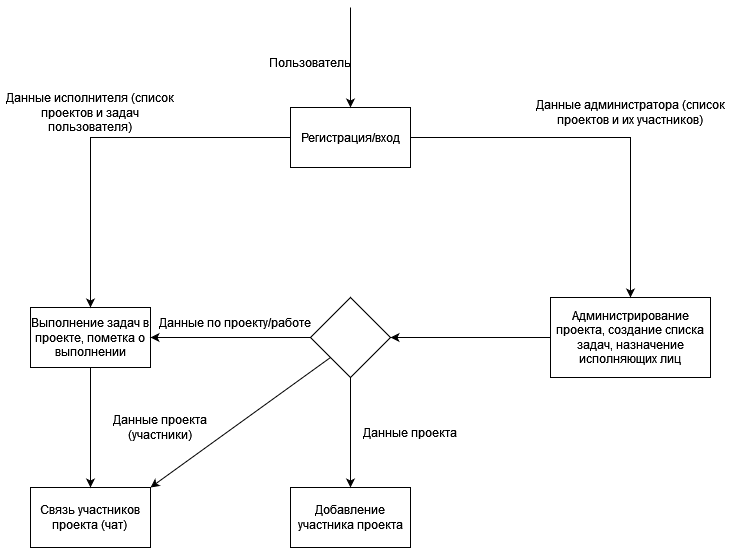

The diagram above was exported from draw.io. Its source (the exported page's mxGraphModel, read from the mxfile embedded in the PNG):
<mxGraphModel dx="1235" dy="666" grid="1" gridSize="10" guides="1" tooltips="1" connect="1" arrows="1" fold="1" page="1" pageScale="1" pageWidth="1100" pageHeight="850" math="0" shadow="0">
  <root>
    <mxCell id="0" />
    <mxCell id="1" parent="0" />
    <mxCell id="5pGZuoN3jQ9Bxqj1p_rM-3" value="Регистрация/вход" style="rounded=0;whiteSpace=wrap;html=1;" vertex="1" parent="1">
      <mxGeometry x="460" y="120" width="120" height="60" as="geometry" />
    </mxCell>
    <mxCell id="5pGZuoN3jQ9Bxqj1p_rM-4" value="Администрирование проекта, создание списка задач, назначение исполняющих лиц" style="rounded=0;whiteSpace=wrap;html=1;" vertex="1" parent="1">
      <mxGeometry x="720" y="310" width="160" height="80" as="geometry" />
    </mxCell>
    <mxCell id="5pGZuoN3jQ9Bxqj1p_rM-5" value="" style="endArrow=classic;html=1;rounded=0;exitX=1;exitY=0.5;exitDx=0;exitDy=0;" edge="1" parent="1" source="5pGZuoN3jQ9Bxqj1p_rM-3" target="5pGZuoN3jQ9Bxqj1p_rM-4">
      <mxGeometry width="50" height="50" relative="1" as="geometry">
        <mxPoint x="550" y="320" as="sourcePoint" />
        <mxPoint x="600" y="270" as="targetPoint" />
        <Array as="points">
          <mxPoint x="800" y="150" />
        </Array>
      </mxGeometry>
    </mxCell>
    <mxCell id="5pGZuoN3jQ9Bxqj1p_rM-7" value="" style="endArrow=classic;html=1;rounded=0;entryX=0.5;entryY=0;entryDx=0;entryDy=0;" edge="1" parent="1" target="5pGZuoN3jQ9Bxqj1p_rM-3">
      <mxGeometry width="50" height="50" relative="1" as="geometry">
        <mxPoint x="520" y="20" as="sourcePoint" />
        <mxPoint x="400" y="60" as="targetPoint" />
      </mxGeometry>
    </mxCell>
    <mxCell id="5pGZuoN3jQ9Bxqj1p_rM-8" value="&lt;div&gt;Выполнение задач в проекте, пометка о выполнении&lt;/div&gt;" style="rounded=0;whiteSpace=wrap;html=1;" vertex="1" parent="1">
      <mxGeometry x="200" y="320" width="120" height="60" as="geometry" />
    </mxCell>
    <mxCell id="5pGZuoN3jQ9Bxqj1p_rM-9" value="" style="endArrow=classic;html=1;rounded=0;exitX=0;exitY=0.5;exitDx=0;exitDy=0;entryX=1;entryY=0.5;entryDx=0;entryDy=0;" edge="1" parent="1" source="5pGZuoN3jQ9Bxqj1p_rM-21" target="5pGZuoN3jQ9Bxqj1p_rM-8">
      <mxGeometry width="50" height="50" relative="1" as="geometry">
        <mxPoint x="630" y="480" as="sourcePoint" />
        <mxPoint x="680" y="430" as="targetPoint" />
      </mxGeometry>
    </mxCell>
    <mxCell id="5pGZuoN3jQ9Bxqj1p_rM-10" value="" style="endArrow=classic;html=1;rounded=0;exitX=0;exitY=0.5;exitDx=0;exitDy=0;entryX=0.5;entryY=0;entryDx=0;entryDy=0;" edge="1" parent="1" source="5pGZuoN3jQ9Bxqj1p_rM-3" target="5pGZuoN3jQ9Bxqj1p_rM-8">
      <mxGeometry width="50" height="50" relative="1" as="geometry">
        <mxPoint x="540" y="260" as="sourcePoint" />
        <mxPoint x="590" y="210" as="targetPoint" />
        <Array as="points">
          <mxPoint x="260" y="150" />
        </Array>
      </mxGeometry>
    </mxCell>
    <mxCell id="5pGZuoN3jQ9Bxqj1p_rM-11" value="&lt;div&gt;Пользователь&lt;/div&gt;" style="text;html=1;strokeColor=none;fillColor=none;align=center;verticalAlign=middle;whiteSpace=wrap;rounded=0;" vertex="1" parent="1">
      <mxGeometry x="450" y="60" width="60" height="30" as="geometry" />
    </mxCell>
    <mxCell id="5pGZuoN3jQ9Bxqj1p_rM-12" value="Данные исполнителя (список проектов и задач пользователя)" style="text;html=1;strokeColor=none;fillColor=none;align=center;verticalAlign=middle;whiteSpace=wrap;rounded=0;" vertex="1" parent="1">
      <mxGeometry x="170" y="110" width="180" height="30" as="geometry" />
    </mxCell>
    <mxCell id="5pGZuoN3jQ9Bxqj1p_rM-13" value="Данные администратора (список проектов и их участников)" style="text;html=1;strokeColor=none;fillColor=none;align=center;verticalAlign=middle;whiteSpace=wrap;rounded=0;" vertex="1" parent="1">
      <mxGeometry x="700" y="110" width="200" height="30" as="geometry" />
    </mxCell>
    <mxCell id="5pGZuoN3jQ9Bxqj1p_rM-16" value="Данные по проекту/работе" style="text;html=1;strokeColor=none;fillColor=none;align=center;verticalAlign=middle;whiteSpace=wrap;rounded=0;" vertex="1" parent="1">
      <mxGeometry x="320" y="320" width="170" height="30" as="geometry" />
    </mxCell>
    <mxCell id="5pGZuoN3jQ9Bxqj1p_rM-18" value="Добавление участника проекта" style="rounded=0;whiteSpace=wrap;html=1;" vertex="1" parent="1">
      <mxGeometry x="460" y="500" width="120" height="60" as="geometry" />
    </mxCell>
    <mxCell id="5pGZuoN3jQ9Bxqj1p_rM-19" value="" style="endArrow=classic;html=1;rounded=0;exitX=0.5;exitY=1;exitDx=0;exitDy=0;entryX=0.5;entryY=0;entryDx=0;entryDy=0;" edge="1" parent="1" source="5pGZuoN3jQ9Bxqj1p_rM-21" target="5pGZuoN3jQ9Bxqj1p_rM-18">
      <mxGeometry width="50" height="50" relative="1" as="geometry">
        <mxPoint x="760" y="470" as="sourcePoint" />
        <mxPoint x="810" y="420" as="targetPoint" />
      </mxGeometry>
    </mxCell>
    <mxCell id="5pGZuoN3jQ9Bxqj1p_rM-20" value="&lt;div&gt;Связь участников проекта (чат)&lt;br&gt;&lt;/div&gt;" style="rounded=0;whiteSpace=wrap;html=1;" vertex="1" parent="1">
      <mxGeometry x="200" y="500" width="120" height="60" as="geometry" />
    </mxCell>
    <mxCell id="5pGZuoN3jQ9Bxqj1p_rM-21" value="" style="rhombus;whiteSpace=wrap;html=1;" vertex="1" parent="1">
      <mxGeometry x="480" y="310" width="80" height="80" as="geometry" />
    </mxCell>
    <mxCell id="5pGZuoN3jQ9Bxqj1p_rM-22" value="" style="endArrow=classic;html=1;rounded=0;exitX=0;exitY=0.5;exitDx=0;exitDy=0;entryX=1;entryY=0.5;entryDx=0;entryDy=0;" edge="1" parent="1" source="5pGZuoN3jQ9Bxqj1p_rM-4" target="5pGZuoN3jQ9Bxqj1p_rM-21">
      <mxGeometry width="50" height="50" relative="1" as="geometry">
        <mxPoint x="600" y="400" as="sourcePoint" />
        <mxPoint x="650" y="350" as="targetPoint" />
      </mxGeometry>
    </mxCell>
    <mxCell id="5pGZuoN3jQ9Bxqj1p_rM-23" value="" style="endArrow=classic;html=1;rounded=0;exitX=0.5;exitY=1;exitDx=0;exitDy=0;" edge="1" parent="1" source="5pGZuoN3jQ9Bxqj1p_rM-8" target="5pGZuoN3jQ9Bxqj1p_rM-20">
      <mxGeometry width="50" height="50" relative="1" as="geometry">
        <mxPoint x="260" y="460" as="sourcePoint" />
        <mxPoint x="310" y="410" as="targetPoint" />
      </mxGeometry>
    </mxCell>
    <mxCell id="5pGZuoN3jQ9Bxqj1p_rM-24" value="Данные проекта" style="text;html=1;strokeColor=none;fillColor=none;align=center;verticalAlign=middle;whiteSpace=wrap;rounded=0;" vertex="1" parent="1">
      <mxGeometry x="530" y="430" width="100" height="30" as="geometry" />
    </mxCell>
    <mxCell id="5pGZuoN3jQ9Bxqj1p_rM-25" value="&lt;div&gt;Данные проекта (участники)&lt;/div&gt;" style="text;html=1;strokeColor=none;fillColor=none;align=center;verticalAlign=middle;whiteSpace=wrap;rounded=0;" vertex="1" parent="1">
      <mxGeometry x="260" y="425" width="140" height="30" as="geometry" />
    </mxCell>
    <mxCell id="5pGZuoN3jQ9Bxqj1p_rM-26" value="" style="endArrow=classic;html=1;rounded=0;exitX=0;exitY=1;exitDx=0;exitDy=0;entryX=1;entryY=0;entryDx=0;entryDy=0;" edge="1" parent="1" source="5pGZuoN3jQ9Bxqj1p_rM-21" target="5pGZuoN3jQ9Bxqj1p_rM-20">
      <mxGeometry width="50" height="50" relative="1" as="geometry">
        <mxPoint x="450" y="470" as="sourcePoint" />
        <mxPoint x="500" y="420" as="targetPoint" />
      </mxGeometry>
    </mxCell>
  </root>
</mxGraphModel>